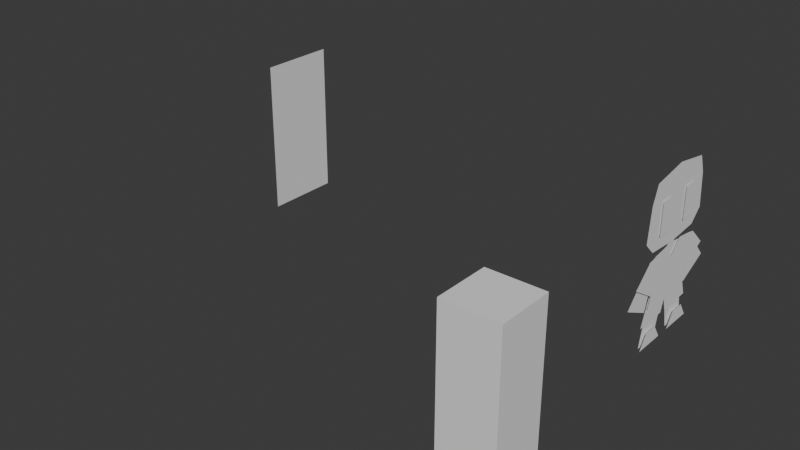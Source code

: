 # Source: 007_KuharuTestModelling.blend  (saved by Blender 5.0.118; exported with 4.5.12 LTS)
import bpy
from mathutils import Matrix  # noqa: F401  (used for matrix-valued properties, if any)

bpy.ops.wm.read_factory_settings(use_empty=True)
scene = bpy.context.scene
scene.name = 'Scene'

# ---- collections
col_mesh = bpy.data.collections.new('mesh'); scene.collection.children.link(col_mesh)
col_lights = bpy.data.collections.new('lights'); scene.collection.children.link(col_lights)
col_misc = bpy.data.collections.new('misc'); scene.collection.children.link(col_misc)

# ---- world
world_world = bpy.data.worlds.new('World'); scene.world = world_world
world_world.use_nodes = True; world_world.node_tree.nodes.clear()
_N = world_world.node_tree.nodes; _L = world_world.node_tree.links
n0 = _N.new('ShaderNodeOutputWorld'); n0.name = 'World Output'; n0.location = (300, 300)
n1 = _N.new('ShaderNodeBackground'); n1.name = 'Background'; n1.location = (10, 300)
n1.inputs[0].default_value = (0.05088, 0.05088, 0.05088, 1.0)
_L.new(n1.outputs[0], n0.inputs[0])
n0.is_active_output = True
world_world.color = (0.05088, 0.05088, 0.05088)
world_world.sun_shadow_jitter_overblur = 0.0

# ---- meshes
me_cube = bpy.data.meshes.new('Cube')
me_cube.from_pydata([(-0.3, -0.3, 0.0), (-0.3, -0.3, 1.8), (-0.3, 0.3, 0.0), (-0.3, 0.3, 1.8), (0.3, -0.3, 0.0), (0.3, -0.3, 1.8), (0.3, 0.3, 0.0), (0.3, 0.3, 1.8)], [], [(0, 1, 3, 2), (2, 3, 7, 6), (6, 7, 5, 4), (4, 5, 1, 0), (2, 6, 4, 0), (7, 3, 1, 5)])
_uv = me_cube.uv_layers.new(name='UVMap')
_uv.uv.foreach_set('vector', [0.375, 0.0, 0.625, 0.0, 0.625, 0.25, 0.375, 0.25, 0.375, 0.25, 0.625, 0.25, 0.625, 0.5, 0.375, 0.5, 0.375, 0.5, 0.625, 0.5, 0.625, 0.75, 0.375, 0.75, 0.375, 0.75, 0.625, 0.75, 0.625, 1.0, 0.375, 1.0, 0.125, 0.5, 0.375, 0.5, 0.375, 0.75, 0.125, 0.75, 0.625, 0.5, 0.875, 0.5, 0.875, 0.75, 0.625, 0.75])
me_cube.update()
me_plane = bpy.data.meshes.new('Plane')
me_plane.from_pydata([(0.0, -0.45, 0.9), (1.073e-07, -0.45, -5.364e-08), (-1.073e-07, 0.45, 0.9), (0.0, 0.45, 5.364e-08), (5.364e-08, -0.45, 0.45), (-5.364e-08, 0.45, 0.45), (0.0, -0.45, 1.8), (1.073e-07, -0.45, 0.9), (-1.073e-07, 0.45, 1.8), (0.0, 0.45, 0.9), (5.364e-08, -0.45, 1.35), (-5.364e-08, 0.45, 1.35)], [], [(4, 1, 3, 5), (0, 4, 5, 2), (10, 7, 9, 11), (6, 10, 11, 8)])
_uv = me_plane.uv_layers.new(name='UVMap')
_uv.uv.foreach_set('vector', [0.5, 0.0, 1.0, 0.0, 1.0, 1.0, 0.5, 1.0, 0.0, 0.0, 0.5, 0.0, 0.5, 1.0, 0.0, 1.0, 0.5, 0.0, 1.0, 0.0, 1.0, 1.0, 0.5, 1.0, 0.0, 0.0, 0.5, 0.0, 0.5, 1.0, 0.0, 1.0])
me_plane.materials.append(None)
me_plane.update()
me_plane_001 = bpy.data.meshes.new('Plane.001')
me_plane_001.from_pydata([(0.01115, -0.428, 1.797), (0.01115, -0.3964, 1.068), (3.874e-08, -0.3, 0.9813), (0.0, -0.3259, 0.4397), (-0.01041, -0.3211, 0.5197), (-0.01041, -0.4274, -0.0002921), (-0.01041, -0.01482, 0.4576), (-0.01041, -0.1228, -0.0002921), (0.01115, 0.0, 1.871), (0.01115, 0.0, 1.038), (2.98e-09, 0.0, 1.007), (0.0, 0.0, 0.4397), (2.909e-08, -0.4097, 0.9582), (4.927e-09, -0.7558, 0.5817), (3.874e-08, -0.2461, 0.9813), (-2.607e-09, -0.4088, 0.4109), (0.02698, -0.4678, -0.0002921), (0.01115, -0.538, 1.206), (0.01115, -0.5031, 1.597), (0.01115, 0.0, 1.597), (0.01115, 0.0, 1.206), (0.02698, -0.08236, -0.0002921), (0.02698, -0.1889, 0.1628), (0.02698, -0.3614, 0.1628), (0.02652, -0.3136, 1.575), (0.02652, -0.3136, 1.205), (0.02652, -0.1455, 1.575), (0.02652, -0.1455, 1.205), (0.02652, -0.2296, 1.575), (0.02652, -0.3136, 1.39), (0.02652, -0.2296, 1.205), (0.02652, -0.1455, 1.39), (0.02652, -0.2296, 1.39), (1.234e-08, -0.07854, 1.007), (0.0, -0.08532, 0.4397), (2.98e-09, 0.0, 1.042), (1.234e-08, -0.04674, 1.042), (2.98e-09, 0.0, 1.068), (1.234e-08, -0.04674, 1.068), (0.01115, 0.428, 1.797), (0.01115, 0.3964, 1.068), (3.874e-08, 0.3, 0.9813), (0.0, 0.3259, 0.4397), (-0.01041, 0.3211, 0.5197), (-0.01041, 0.4274, -0.0002921), (-0.01041, 0.01482, 0.4576), (-0.01041, 0.1228, -0.0002921), (2.909e-08, 0.4097, 0.9582), (4.927e-09, 0.7558, 0.5817), (3.874e-08, 0.2461, 0.9813), (-2.607e-09, 0.4088, 0.4109), (0.02698, 0.4678, -0.0002921), (0.01115, 0.538, 1.206), (0.01115, 0.5031, 1.597), (0.02698, 0.08236, -0.0002921), (0.02698, 0.1889, 0.1628), (0.02698, 0.3614, 0.1628), (0.02652, 0.3136, 1.575), (0.02652, 0.3136, 1.205), (0.02652, 0.1455, 1.575), (0.02652, 0.1455, 1.205), (0.02652, 0.2296, 1.575), (0.02652, 0.3136, 1.39), (0.02652, 0.2296, 1.205), (0.02652, 0.1455, 1.39), (0.02652, 0.2296, 1.39), (1.234e-08, 0.07854, 1.007), (0.0, 0.08532, 0.4397), (1.234e-08, 0.04674, 1.042), (1.234e-08, 0.04674, 1.068)], [], [(4, 5, 7, 6), (33, 34, 11, 10), (12, 13, 15, 14), (17, 20, 19, 18), (17, 1, 9, 20), (0, 18, 19, 8), (22, 23, 16, 21), (32, 30, 27, 31), (28, 32, 31, 26), (24, 29, 32, 28), (29, 25, 30, 32), (2, 3, 34, 33), (33, 10, 35, 36), (36, 35, 37, 38), (43, 45, 46, 44), (66, 10, 11, 67), (47, 49, 50, 48), (52, 53, 19, 20), (52, 20, 9, 40), (39, 8, 19, 53), (55, 54, 51, 56), (65, 64, 60, 63), (61, 59, 64, 65), (57, 61, 65, 62), (62, 65, 63, 58), (41, 66, 67, 42), (66, 68, 35, 10), (68, 69, 37, 35)])
_uv = me_plane_001.uv_layers.new(name='UVMap')
_uv.uv.foreach_set('vector', [0.0, 0.0, 1.0, 0.0, 1.0, 1.0, 0.0, 1.0, 0.0, 0.3691, 1.0, 0.3691, 1.0, 0.5, 0.0, 0.5, -0.1599, 0.2138, 0.7524, 0.1884, 1.077, 1.035, 0.0, 1.0, 0.7741, 0.0, 0.7741, 0.5, 0.2537, 0.5, 0.2537, 0.0, 0.7741, 0.0, 1.0, 0.0, 1.0, 0.5, 0.7741, 0.5, 0.0, 0.0, 0.2537, 0.0, 0.2537, 0.5, 0.0, 0.5, 0.0, 0.328, 0.328, 0.0, 1.0, 0.0, 0.0, 1.0, 0.5, 0.5, 1.0, 0.5, 1.0, 1.0, 0.5, 1.0, 0.0, 0.5, 0.5, 0.5, 0.5, 1.0, 0.0, 1.0, 0.0, 0.0, 0.5, 0.0, 0.5, 0.5, 0.0, 0.5, 0.5, 0.0, 1.0, 0.0, 1.0, 0.5, 0.5, 0.5, 0.0, 0.0, 1.0, 0.0, 1.0, 0.3691, 0.0, 0.3691, 0.0, 0.3691, 0.0, 0.5, 0.0, 0.5, 0.0, 0.3691, 0.0, 0.3691, 0.0, 0.5, 0.0, 0.5, 0.0, 0.3691, 0.0, 0.0, 0.0, 1.0, 1.0, 1.0, 1.0, 0.0, 0.0, 0.3691, 0.0, 0.5, 1.0, 0.5, 1.0, 0.3691, -0.1599, 0.2138, 0.0, 1.0, 1.077, 1.035, 0.7524, 0.1884, 0.7741, 0.0, 0.2537, 0.0, 0.2537, 0.5, 0.7741, 0.5, 0.7741, 0.0, 0.7741, 0.5, 1.0, 0.5, 1.0, 0.0, 0.0, 0.0, 0.0, 0.5, 0.2537, 0.5, 0.2537, 0.0, 0.0, 0.328, 0.0, 1.0, 1.0, 0.0, 0.328, 0.0, 0.5, 0.5, 0.5, 1.0, 1.0, 1.0, 1.0, 0.5, 0.0, 0.5, 0.0, 1.0, 0.5, 1.0, 0.5, 0.5, 0.0, 0.0, 0.0, 0.5, 0.5, 0.5, 0.5, 0.0, 0.5, 0.0, 0.5, 0.5, 1.0, 0.5, 1.0, 0.0, 0.0, 0.0, 0.0, 0.3691, 1.0, 0.3691, 1.0, 0.0, 0.0, 0.3691, 0.0, 0.3691, 0.0, 0.5, 0.0, 0.5, 0.0, 0.3691, 0.0, 0.3691, 0.0, 0.5, 0.0, 0.5])
me_plane_001.use_mirror_y = True
me_plane_001.update()
me_plane_002 = bpy.data.meshes.new('Plane.002')
me_plane_002.from_pydata([(0.01751, -0.1443, 0.3013), (0.01751, -0.1696, -0.2858), (0.01751, 0.0, 0.1443), (0.01751, 0.0, -0.2858), (0.01751, -0.4379, 0.2522), (0.01751, -0.6626, 0.04705), (0.01751, -0.3437, -0.1522), (0.01751, -0.326, -0.1128), (0.01751, -0.3826, -0.2858), (0.01751, -0.1443, -0.08362), (0.01751, 0.0, -0.08362), (0.01751, -0.3256, 0.2753), (0.01751, -0.6266, 0.07627), (0.01751, 0.1443, 0.3013), (0.01751, 0.1696, -0.2858), (0.01751, 0.4379, 0.2522), (0.01751, 0.6626, 0.04705), (0.01751, 0.3437, -0.1522), (0.01751, 0.326, -0.1128), (0.01751, 0.3826, -0.2858), (0.01751, 0.1443, -0.08362), (0.01751, 0.3256, 0.2753), (0.01751, 0.6266, 0.07627)], [], [(9, 1, 3, 10), (0, 9, 10, 2), (1, 9, 7, 8), (0, 11, 7, 9), (5, 6, 7, 12), (11, 4, 12, 7), (20, 10, 3, 14), (13, 2, 10, 20), (14, 19, 18, 20), (13, 20, 18, 21), (16, 22, 18, 17), (21, 18, 22, 15)])
_uv = me_plane_002.uv_layers.new(name='UVMap')
_uv.uv.foreach_set('vector', [0.6684, 0.0, 1.0, 0.0, 1.0, 0.5, 0.6684, 0.5, 0.0, 0.0, 0.6684, 0.0, 0.6684, 0.5, 0.0, 0.5, 1.0, 0.0, 0.6684, 0.0, 0.0, 0.0, 0.0, 0.0, 0.0, 0.0, 0.0, 0.0, 0.0, 0.0, 0.6684, 0.0, 0.0, 0.0, 0.0, 0.0, 0.0, 0.0, 0.0, 0.0, 0.0, 0.0, 0.0, 0.0, 0.0, 0.0, 0.0, 0.0, 0.6684, 0.0, 0.6684, 0.5, 1.0, 0.5, 1.0, 0.0, 0.0, 0.0, 0.0, 0.5, 0.6684, 0.5, 0.6684, 0.0, 1.0, 0.0, 0.0, 0.0, 0.0, 0.0, 0.6684, 0.0, 0.0, 0.0, 0.6684, 0.0, 0.0, 0.0, 0.0, 0.0, 0.0, 0.0, 0.0, 0.0, 0.0, 0.0, 0.0, 0.0, 0.0, 0.0, 0.0, 0.0, 0.0, 0.0, 0.0, 0.0])
me_plane_002.update()
me_plane_003 = bpy.data.meshes.new('Plane.003')
me_plane_003.from_pydata([(0.8972, -1.694, -4.766e-07), (2.404, -2.234, -2.79e-07), (0.8972, 1.694, -2.622e-07), (2.404, 2.234, 3.648e-09), (0.8972, 4.675e-14, -3.694e-07), (2.404, -0.2106, -1.51e-07), (1.712, -1.983, -3.695e-07), (1.712, 1.983, -1.186e-07), (1.712, 2.484e-14, -2.441e-07), (2.404, 0.2106, -1.243e-07)], [], [(8, 9, 3, 7), (6, 1, 5, 8), (0, 6, 8, 4), (4, 8, 7, 2)])
_uv = me_plane_003.uv_layers.new(name='UVMap')
_uv.uv.foreach_set('vector', [0.7294, 0.5, 1.349, 0.4947, 1.349, 1.005, 0.7294, 1.001, 0.7294, -0.001288, 1.349, -0.004763, 1.349, 0.5053, 0.7294, 0.5, 0.0, 0.0, 0.7294, -0.001288, 0.7294, 0.5, 0.0, 0.5, 0.0, 0.5, 0.7294, 0.5, 0.7294, 1.001, 0.0, 1.0])
me_plane_003.update()

# ---- objects
ob_cube = bpy.data.objects.new('Cube', me_cube)
ob_plane = bpy.data.objects.new('Plane', me_plane)
ob_plane_001 = bpy.data.objects.new('Plane.001', me_plane_001)
ob_plane_002 = bpy.data.objects.new('Plane.002', me_plane_002)
ob_plane_003 = bpy.data.objects.new('Plane.003', me_plane_003)

# ---- transforms, parenting, visibility, modifiers, constraints
ob_cube.location = (0.0, -3.0, 0.0)
ob_plane.location = (-5.0, 0.0, 0.0)
ob_plane_001.location = (0.0, 0.0, 0.0)
ob_plane_001.use_mesh_mirror_y = True
ob_plane_002.location = (1.49e-09, 2.98e-08, 0.7235)
ob_plane_003.location = (1.49e-09, 2.98e-08, 0.7235)
ob_plane_003.rotation_euler = (-1.344e-07, 1.571, 0.0)
ob_plane_003.scale = (0.2, 0.2, 0.2)

# ---- collection membership
col_misc.objects.link(ob_cube)
col_misc.objects.link(ob_plane)
col_misc.objects.link(ob_plane_001)
col_misc.objects.link(ob_plane_002)
col_misc.objects.link(ob_plane_003)

# ---- scene / render settings (as saved in the file)
scene.frame_start = 1; scene.frame_end = 250; scene.frame_set(1)
scene.render.engine = 'BLENDER_EEVEE_NEXT'
scene.render.bake_bias = 0.0
scene.render.bake_samples = 0
scene.cycles.feature_set = 'EXPERIMENTAL'
bpy.context.view_layer.update()

# ---- added for rendering (the .blend has no active camera and no usable light): camera, sun
cam_auto = bpy.data.cameras.new('AutoCamera')
cam_auto.lens = 50.0
cam_auto.sensor_width = 36.0
cam_auto.clip_end = 1000.0
ob_auto_camera = bpy.data.objects.new('AutoCamera', cam_auto)
scene.collection.objects.link(ob_auto_camera)
ob_auto_camera.location = (4.06283, -8.96748, 6.06544)
ob_auto_camera.rotation_euler = (1.09748, -7.21219e-08, 0.694738)
scene.camera = ob_auto_camera
light_auto_sun = bpy.data.lights.new('AutoSun', 'SUN')
light_auto_sun.energy = 3.0
light_auto_sun.angle = 0.0523599
ob_auto_sun = bpy.data.objects.new('AutoSun', light_auto_sun)
scene.collection.objects.link(ob_auto_sun)
ob_auto_sun.rotation_euler = (0.872665, 0.174533, 0.523599)
bpy.context.view_layer.update()
